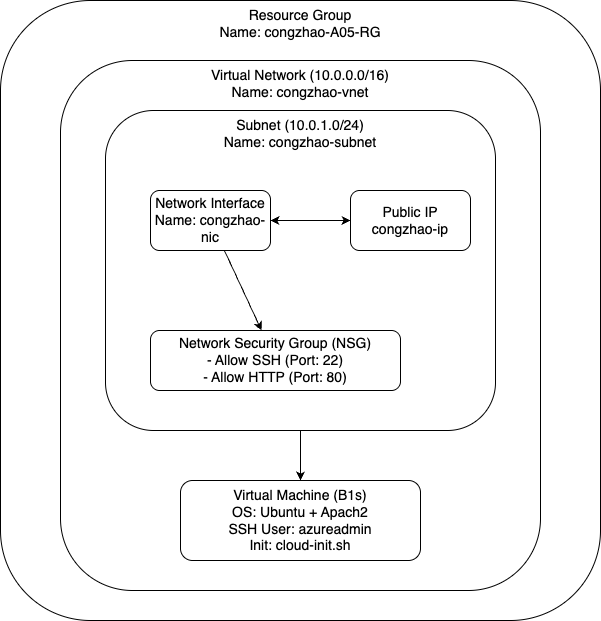

The diagram above was exported from draw.io. Its source (the exported page's mxGraphModel, read from the mxfile embedded in the PNG):
<mxGraphModel dx="878" dy="775" grid="1" gridSize="10" guides="1" tooltips="1" connect="1" arrows="1" fold="1" page="1" pageScale="1.5" pageWidth="1169" pageHeight="826" background="none" math="0" shadow="0">
  <root>
    <mxCell id="0" style=";html=1;" />
    <mxCell id="1" style=";html=1;" parent="0" />
    <mxCell id="WzmvlelIC74-KHD0uBiR-1" value="Resource Group&lt;div&gt;Name: congzhao-A05-RG&lt;/div&gt;" style="rounded=1;whiteSpace=wrap;html=1;align=center;labelPosition=center;verticalLabelPosition=middle;verticalAlign=top;fontSize=14;" vertex="1" parent="1">
      <mxGeometry x="110" y="30" width="600" height="620" as="geometry" />
    </mxCell>
    <mxCell id="WzmvlelIC74-KHD0uBiR-2" value="Virtual Network (10.0.0.0/16)&lt;div&gt;Name: congzhao-vnet&lt;/div&gt;" style="rounded=1;whiteSpace=wrap;html=1;align=center;labelPosition=center;verticalLabelPosition=middle;verticalAlign=top;fontSize=14;" vertex="1" parent="1">
      <mxGeometry x="170" y="90" width="480" height="530" as="geometry" />
    </mxCell>
    <mxCell id="WzmvlelIC74-KHD0uBiR-12" value="" style="edgeStyle=orthogonalEdgeStyle;rounded=0;orthogonalLoop=1;jettySize=auto;html=1;fontSize=14;" edge="1" parent="1" source="WzmvlelIC74-KHD0uBiR-3" target="WzmvlelIC74-KHD0uBiR-11">
      <mxGeometry relative="1" as="geometry" />
    </mxCell>
    <mxCell id="WzmvlelIC74-KHD0uBiR-3" value="Subnet (10.0.1.0/24)&lt;div&gt;Name: congzhao-subnet&lt;/div&gt;" style="rounded=1;whiteSpace=wrap;html=1;align=center;labelPosition=center;verticalLabelPosition=middle;verticalAlign=top;fontSize=14;" vertex="1" parent="1">
      <mxGeometry x="215" y="140" width="390" height="320" as="geometry" />
    </mxCell>
    <mxCell id="WzmvlelIC74-KHD0uBiR-9" value="" style="rounded=0;orthogonalLoop=1;jettySize=auto;html=1;fontSize=14;" edge="1" parent="1" source="WzmvlelIC74-KHD0uBiR-4" target="WzmvlelIC74-KHD0uBiR-8">
      <mxGeometry relative="1" as="geometry" />
    </mxCell>
    <mxCell id="WzmvlelIC74-KHD0uBiR-4" value="Network Interface&lt;div&gt;Name: congzhao-nic&lt;/div&gt;" style="rounded=1;whiteSpace=wrap;html=1;fontSize=14;" vertex="1" parent="1">
      <mxGeometry x="260" y="220" width="120" height="60" as="geometry" />
    </mxCell>
    <mxCell id="WzmvlelIC74-KHD0uBiR-5" value="Public IP&lt;div&gt;congzhao-ip&lt;/div&gt;" style="whiteSpace=wrap;html=1;rounded=1;fontSize=14;" vertex="1" parent="1">
      <mxGeometry x="460" y="220" width="120" height="60" as="geometry" />
    </mxCell>
    <mxCell id="WzmvlelIC74-KHD0uBiR-7" value="" style="endArrow=classic;startArrow=classic;html=1;rounded=0;exitX=1;exitY=0.5;exitDx=0;exitDy=0;fontSize=14;" edge="1" parent="1" source="WzmvlelIC74-KHD0uBiR-4">
      <mxGeometry width="50" height="50" relative="1" as="geometry">
        <mxPoint x="410" y="300" as="sourcePoint" />
        <mxPoint x="460" y="250" as="targetPoint" />
      </mxGeometry>
    </mxCell>
    <mxCell id="WzmvlelIC74-KHD0uBiR-8" value="Network Security Group (NSG)&lt;div&gt;- Allow SSH (Port: 22)&lt;/div&gt;&lt;div&gt;- Allow HTTP (Port: 80)&lt;/div&gt;" style="whiteSpace=wrap;html=1;rounded=1;fontSize=14;" vertex="1" parent="1">
      <mxGeometry x="260" y="360" width="250" height="60" as="geometry" />
    </mxCell>
    <mxCell id="WzmvlelIC74-KHD0uBiR-11" value="Virtual Machine (B1s)&lt;div&gt;OS: Ubuntu + Apach2&lt;/div&gt;&lt;div&gt;SSH User: azureadmin&lt;/div&gt;&lt;div&gt;Init: cloud-init.sh&lt;/div&gt;" style="whiteSpace=wrap;html=1;verticalAlign=top;rounded=1;fontSize=14;" vertex="1" parent="1">
      <mxGeometry x="290" y="510" width="240" height="80" as="geometry" />
    </mxCell>
  </root>
</mxGraphModel>